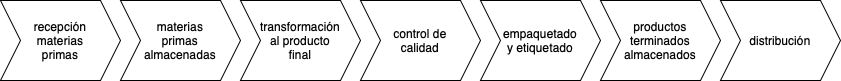

The diagram above was exported from draw.io. Its source (the exported page's mxGraphModel, read from the mxfile embedded in the PNG):
<mxGraphModel dx="1194" dy="624" grid="1" gridSize="10" guides="1" tooltips="1" connect="1" arrows="1" fold="1" page="1" pageScale="1" pageWidth="827" pageHeight="1169" math="0" shadow="0">
  <root>
    <mxCell id="0" />
    <mxCell id="1" parent="0" />
    <mxCell id="V2QnzQXebBMrA2O_mDTR-1" value="recepción&lt;div&gt;materias&lt;/div&gt;&lt;div&gt;primas&lt;/div&gt;" style="shape=step;perimeter=stepPerimeter;whiteSpace=wrap;html=1;fixedSize=1;" parent="1" vertex="1">
      <mxGeometry x="20" y="40" width="120" height="80" as="geometry" />
    </mxCell>
    <mxCell id="V2QnzQXebBMrA2O_mDTR-2" value="materias&lt;div&gt;primas&lt;/div&gt;&lt;div&gt;almacenadas&lt;/div&gt;" style="shape=step;perimeter=stepPerimeter;whiteSpace=wrap;html=1;fixedSize=1;" parent="1" vertex="1">
      <mxGeometry x="140" y="40" width="120" height="80" as="geometry" />
    </mxCell>
    <mxCell id="V2QnzQXebBMrA2O_mDTR-3" value="transformación&lt;div&gt;al producto&lt;/div&gt;&lt;div&gt;final&lt;/div&gt;" style="shape=step;perimeter=stepPerimeter;whiteSpace=wrap;html=1;fixedSize=1;" parent="1" vertex="1">
      <mxGeometry x="260" y="40" width="120" height="80" as="geometry" />
    </mxCell>
    <mxCell id="V2QnzQXebBMrA2O_mDTR-4" value="control de&lt;div&gt;calidad&lt;/div&gt;" style="shape=step;perimeter=stepPerimeter;whiteSpace=wrap;html=1;fixedSize=1;" parent="1" vertex="1">
      <mxGeometry x="380" y="40" width="120" height="80" as="geometry" />
    </mxCell>
    <mxCell id="V2QnzQXebBMrA2O_mDTR-5" value="empaquetado&lt;div&gt;y etiquetado&lt;/div&gt;" style="shape=step;perimeter=stepPerimeter;whiteSpace=wrap;html=1;fixedSize=1;" parent="1" vertex="1">
      <mxGeometry x="500" y="40" width="120" height="80" as="geometry" />
    </mxCell>
    <mxCell id="V2QnzQXebBMrA2O_mDTR-6" value="productos&lt;div&gt;terminados&lt;/div&gt;&lt;div&gt;almacenados&lt;/div&gt;" style="shape=step;perimeter=stepPerimeter;whiteSpace=wrap;html=1;fixedSize=1;" parent="1" vertex="1">
      <mxGeometry x="620" y="40" width="120" height="80" as="geometry" />
    </mxCell>
    <mxCell id="V2QnzQXebBMrA2O_mDTR-7" value="distribución" style="shape=step;perimeter=stepPerimeter;whiteSpace=wrap;html=1;fixedSize=1;" parent="1" vertex="1">
      <mxGeometry x="740" y="40" width="120" height="80" as="geometry" />
    </mxCell>
  </root>
</mxGraphModel>